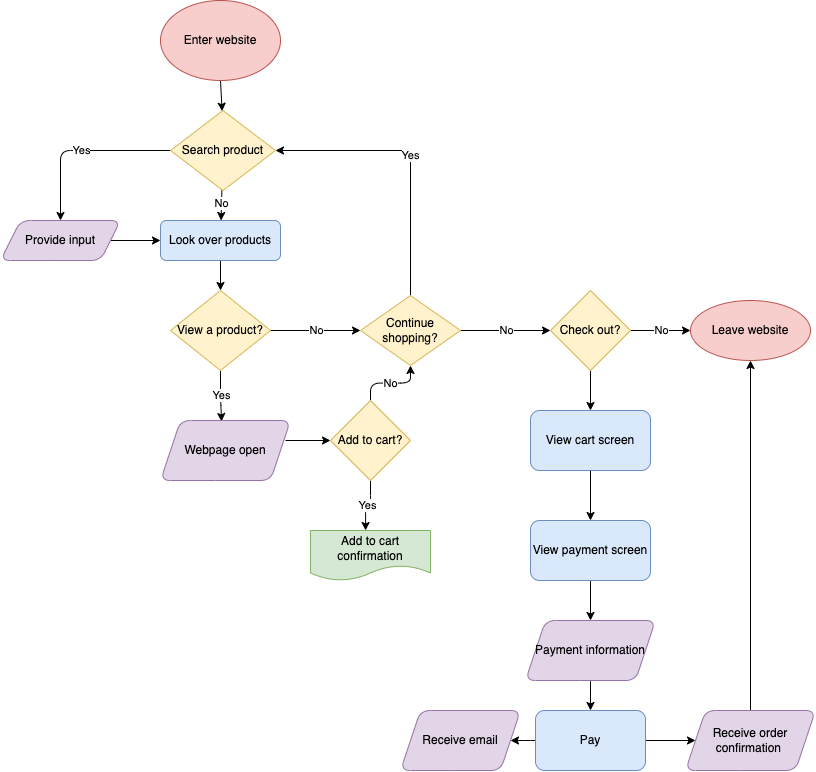

The diagram above was exported from draw.io. Its source (the exported page's mxGraphModel, read from the mxfile embedded in the PNG):
<mxGraphModel dx="2496" dy="654" grid="1" gridSize="10" guides="1" tooltips="1" connect="1" arrows="1" fold="1" page="1" pageScale="1" pageWidth="850" pageHeight="1100" background="#ffffff" math="0" shadow="0">
  <root>
    <mxCell id="0" />
    <mxCell id="1" parent="0" />
    <mxCell id="4" value="" style="edgeStyle=none;html=1;" edge="1" parent="1" source="2" target="3">
      <mxGeometry relative="1" as="geometry" />
    </mxCell>
    <mxCell id="2" value="Enter website" style="ellipse;whiteSpace=wrap;html=1;fillColor=#f8cecc;strokeColor=#b85450;" vertex="1" parent="1">
      <mxGeometry x="110" width="120" height="80" as="geometry" />
    </mxCell>
    <mxCell id="6" value="No" style="edgeStyle=none;html=1;" edge="1" parent="1" source="3" target="5">
      <mxGeometry relative="1" as="geometry" />
    </mxCell>
    <mxCell id="51" value="Yes" style="edgeStyle=orthogonalEdgeStyle;html=1;" edge="1" parent="1" source="3" target="50">
      <mxGeometry relative="1" as="geometry" />
    </mxCell>
    <mxCell id="3" value="Search product" style="rhombus;whiteSpace=wrap;html=1;fillColor=#fff2cc;strokeColor=#d6b656;" vertex="1" parent="1">
      <mxGeometry x="120" y="110" width="105" height="80" as="geometry" />
    </mxCell>
    <mxCell id="11" value="" style="edgeStyle=none;html=1;" edge="1" parent="1" source="5">
      <mxGeometry relative="1" as="geometry">
        <mxPoint x="170" y="290" as="targetPoint" />
      </mxGeometry>
    </mxCell>
    <mxCell id="5" value="Look over products" style="rounded=1;whiteSpace=wrap;html=1;fillColor=#dae8fc;strokeColor=#6c8ebf;" vertex="1" parent="1">
      <mxGeometry x="110" y="220" width="120" height="40" as="geometry" />
    </mxCell>
    <mxCell id="26" value="Yes" style="edgeStyle=orthogonalEdgeStyle;html=1;entryX=0.391;entryY=0.025;entryDx=0;entryDy=0;entryPerimeter=0;" edge="1" parent="1" source="12">
      <mxGeometry relative="1" as="geometry">
        <mxPoint x="171.05500000000006" y="421" as="targetPoint" />
      </mxGeometry>
    </mxCell>
    <mxCell id="37" value="No" style="edgeStyle=orthogonalEdgeStyle;html=1;entryX=0;entryY=0.5;entryDx=0;entryDy=0;" edge="1" parent="1" source="12" target="14">
      <mxGeometry relative="1" as="geometry" />
    </mxCell>
    <mxCell id="12" value="View a product?" style="rhombus;whiteSpace=wrap;html=1;fillColor=#fff2cc;strokeColor=#d6b656;" vertex="1" parent="1">
      <mxGeometry x="120" y="290" width="100" height="80" as="geometry" />
    </mxCell>
    <mxCell id="36" value="Yes" style="edgeStyle=orthogonalEdgeStyle;html=1;entryX=1;entryY=0.5;entryDx=0;entryDy=0;" edge="1" parent="1" source="14" target="3">
      <mxGeometry relative="1" as="geometry">
        <Array as="points">
          <mxPoint x="360" y="150" />
        </Array>
      </mxGeometry>
    </mxCell>
    <mxCell id="39" value="No" style="edgeStyle=orthogonalEdgeStyle;html=1;" edge="1" parent="1" source="14" target="38">
      <mxGeometry relative="1" as="geometry" />
    </mxCell>
    <mxCell id="14" value="Continue shopping?" style="rhombus;whiteSpace=wrap;html=1;fillColor=#fff2cc;strokeColor=#d6b656;" vertex="1" parent="1">
      <mxGeometry x="310" y="295" width="100" height="70" as="geometry" />
    </mxCell>
    <mxCell id="30" value="Yes" style="edgeStyle=orthogonalEdgeStyle;html=1;" edge="1" parent="1" source="19">
      <mxGeometry relative="1" as="geometry">
        <mxPoint x="315.0588235294117" y="530" as="targetPoint" />
      </mxGeometry>
    </mxCell>
    <mxCell id="32" value="No" style="edgeStyle=orthogonalEdgeStyle;html=1;entryX=0.5;entryY=1;entryDx=0;entryDy=0;" edge="1" parent="1" source="19" target="14">
      <mxGeometry relative="1" as="geometry" />
    </mxCell>
    <mxCell id="19" value="Add to cart?" style="rhombus;whiteSpace=wrap;html=1;fillColor=#fff2cc;strokeColor=#d6b656;" vertex="1" parent="1">
      <mxGeometry x="280" y="400" width="80" height="80" as="geometry" />
    </mxCell>
    <mxCell id="31" value="" style="edgeStyle=orthogonalEdgeStyle;html=1;" edge="1" parent="1" target="19">
      <mxGeometry relative="1" as="geometry">
        <mxPoint x="235" y="440" as="sourcePoint" />
      </mxGeometry>
    </mxCell>
    <mxCell id="34" value="Add to cart confirmation" style="shape=document;whiteSpace=wrap;html=1;boundedLbl=1;fillColor=#d5e8d4;strokeColor=#82b366;" vertex="1" parent="1">
      <mxGeometry x="260" y="530" width="120" height="50" as="geometry" />
    </mxCell>
    <mxCell id="41" value="No" style="edgeStyle=orthogonalEdgeStyle;html=1;" edge="1" parent="1" source="38" target="40">
      <mxGeometry relative="1" as="geometry" />
    </mxCell>
    <mxCell id="43" value="" style="edgeStyle=orthogonalEdgeStyle;html=1;" edge="1" parent="1" source="38" target="42">
      <mxGeometry relative="1" as="geometry" />
    </mxCell>
    <mxCell id="38" value="Check out?" style="rhombus;whiteSpace=wrap;html=1;fillColor=#fff2cc;strokeColor=#d6b656;" vertex="1" parent="1">
      <mxGeometry x="500" y="290" width="80" height="80" as="geometry" />
    </mxCell>
    <mxCell id="40" value="Leave website" style="ellipse;whiteSpace=wrap;html=1;fillColor=#f8cecc;strokeColor=#b85450;" vertex="1" parent="1">
      <mxGeometry x="640" y="300" width="120" height="60" as="geometry" />
    </mxCell>
    <mxCell id="45" value="" style="edgeStyle=orthogonalEdgeStyle;html=1;" edge="1" parent="1" source="42" target="44">
      <mxGeometry relative="1" as="geometry" />
    </mxCell>
    <mxCell id="42" value="View cart screen" style="rounded=1;whiteSpace=wrap;html=1;fillColor=#dae8fc;strokeColor=#6c8ebf;" vertex="1" parent="1">
      <mxGeometry x="480" y="410" width="120" height="60" as="geometry" />
    </mxCell>
    <mxCell id="47" value="" style="edgeStyle=orthogonalEdgeStyle;html=1;" edge="1" parent="1" source="44" target="46">
      <mxGeometry relative="1" as="geometry" />
    </mxCell>
    <mxCell id="44" value="View payment screen" style="rounded=1;whiteSpace=wrap;html=1;fillColor=#dae8fc;strokeColor=#6c8ebf;" vertex="1" parent="1">
      <mxGeometry x="480" y="520" width="120" height="60" as="geometry" />
    </mxCell>
    <mxCell id="54" value="" style="edgeStyle=orthogonalEdgeStyle;html=1;" edge="1" parent="1" source="46" target="53">
      <mxGeometry relative="1" as="geometry" />
    </mxCell>
    <mxCell id="46" value="Payment information" style="shape=parallelogram;perimeter=parallelogramPerimeter;whiteSpace=wrap;html=1;fixedSize=1;fillColor=#e1d5e7;strokeColor=#9673a6;rounded=1;" vertex="1" parent="1">
      <mxGeometry x="475" y="620" width="130" height="60" as="geometry" />
    </mxCell>
    <mxCell id="49" value="Webpage open" style="shape=parallelogram;perimeter=parallelogramPerimeter;whiteSpace=wrap;html=1;fixedSize=1;fillColor=#e1d5e7;strokeColor=#9673a6;rounded=1;" vertex="1" parent="1">
      <mxGeometry x="110" y="420" width="130" height="60" as="geometry" />
    </mxCell>
    <mxCell id="52" value="" style="edgeStyle=orthogonalEdgeStyle;html=1;" edge="1" parent="1" source="50" target="5">
      <mxGeometry relative="1" as="geometry" />
    </mxCell>
    <mxCell id="50" value="Provide input" style="shape=parallelogram;perimeter=parallelogramPerimeter;whiteSpace=wrap;html=1;fixedSize=1;fillColor=#e1d5e7;strokeColor=#9673a6;rounded=1;" vertex="1" parent="1">
      <mxGeometry x="-50" y="220" width="120" height="40" as="geometry" />
    </mxCell>
    <mxCell id="59" value="" style="edgeStyle=orthogonalEdgeStyle;html=1;" edge="1" parent="1" source="53" target="58">
      <mxGeometry relative="1" as="geometry" />
    </mxCell>
    <mxCell id="60" value="" style="edgeStyle=orthogonalEdgeStyle;html=1;" edge="1" parent="1" source="53" target="57">
      <mxGeometry relative="1" as="geometry" />
    </mxCell>
    <mxCell id="53" value="Pay" style="whiteSpace=wrap;html=1;fillColor=#dae8fc;strokeColor=#6c8ebf;rounded=1;" vertex="1" parent="1">
      <mxGeometry x="485" y="710" width="110" height="60" as="geometry" />
    </mxCell>
    <mxCell id="62" style="edgeStyle=orthogonalEdgeStyle;html=1;entryX=0.5;entryY=1;entryDx=0;entryDy=0;" edge="1" parent="1" source="57" target="40">
      <mxGeometry relative="1" as="geometry" />
    </mxCell>
    <mxCell id="57" value="Receive order confirmation&amp;nbsp;" style="shape=parallelogram;perimeter=parallelogramPerimeter;whiteSpace=wrap;html=1;fixedSize=1;fillColor=#e1d5e7;strokeColor=#9673a6;rounded=1;" vertex="1" parent="1">
      <mxGeometry x="635" y="710" width="130" height="60" as="geometry" />
    </mxCell>
    <mxCell id="58" value="Receive email" style="shape=parallelogram;perimeter=parallelogramPerimeter;whiteSpace=wrap;html=1;fixedSize=1;fillColor=#e1d5e7;strokeColor=#9673a6;rounded=1;" vertex="1" parent="1">
      <mxGeometry x="350" y="710" width="120" height="60" as="geometry" />
    </mxCell>
  </root>
</mxGraphModel>